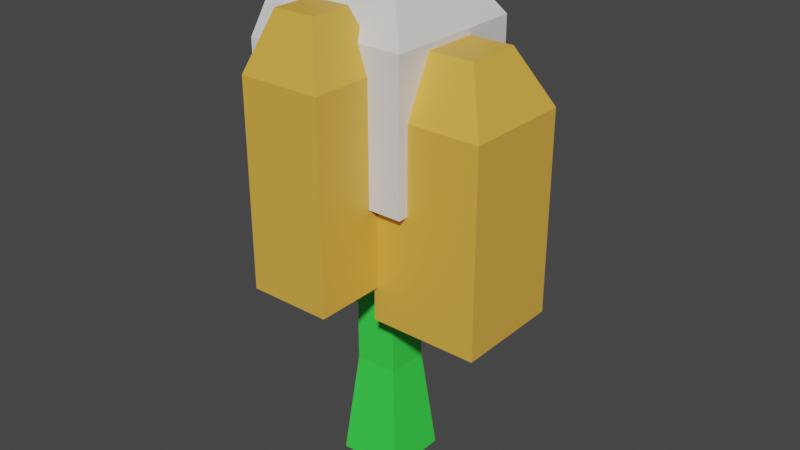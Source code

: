 # Source: OakM02.blend  (saved by Blender 4.1.23; exported with 4.5.12 LTS)
import bpy
from mathutils import Matrix  # noqa: F401  (used for matrix-valued properties, if any)

bpy.ops.wm.read_factory_settings(use_empty=True)
scene = bpy.context.scene
scene.name = 'Scene'

# ---- collections
col_collection = bpy.data.collections.new('Collection'); scene.collection.children.link(col_collection)

# ---- materials (node trees are filled in below, after node groups)
mat_material = bpy.data.materials.new('Material')
mat_material.alpha_threshold = 0.0
mat_material.use_transparent_shadow = False
mat_material.line_color = (0.0, 0.0, 0.0, 1.0)
mat_material_001 = bpy.data.materials.new('Material.001')
mat_material_001.use_transparent_shadow = False
mat_material_002 = bpy.data.materials.new('Material.002')
mat_material_002.use_transparent_shadow = False

# ---- material node trees
mat_material.use_nodes = True; mat_material.node_tree.nodes.clear()
_N = mat_material.node_tree.nodes; _L = mat_material.node_tree.links
n0 = _N.new('ShaderNodeOutputMaterial'); n0.name = 'Material Output'; n0.location = (300, 300)
n1 = _N.new('ShaderNodeBsdfPrincipled'); n1.name = 'Principled BSDF'; n1.location = (10, 300)
n1.distribution = 'GGX'
n1.subsurface_method = 'BURLEY'
n1.inputs[0].default_value = (0.04721, 0.8001, 0.07089, 1.0)
n1.inputs[2].default_value = 0.4
n1.inputs[3].default_value = 1.45
n1.inputs[27].default_value = (0.0, 0.0, 0.0, 1.0)
n1.inputs[28].default_value = 1.0
_L.new(n1.outputs[0], n0.inputs[0])
n0.is_active_output = True
mat_material_001.use_nodes = True; mat_material_001.node_tree.nodes.clear()
_N = mat_material_001.node_tree.nodes; _L = mat_material_001.node_tree.links
n0 = _N.new('ShaderNodeBsdfPrincipled'); n0.name = 'Principled BSDF'; n0.location = (10, 300)
n0.distribution = 'GGX'
n0.subsurface_method = 'BURLEY'
n0.inputs[3].default_value = 1.45
n0.inputs[27].default_value = (0.0, 0.0, 0.0, 1.0)
n0.inputs[28].default_value = 1.0
n1 = _N.new('ShaderNodeOutputMaterial'); n1.name = 'Material Output'; n1.location = (300, 300)
_L.new(n0.outputs[0], n1.inputs[0])
n1.is_active_output = True
mat_material_002.use_nodes = True; mat_material_002.node_tree.nodes.clear()
_N = mat_material_002.node_tree.nodes; _L = mat_material_002.node_tree.links
n0 = _N.new('ShaderNodeBsdfPrincipled'); n0.name = 'Principled BSDF'; n0.location = (10, 300)
n0.inputs[0].default_value = (0.8002, 0.4387, 0.06252, 1.0)
n1 = _N.new('ShaderNodeOutputMaterial'); n1.name = 'Material Output'; n1.location = (300, 300)
_L.new(n0.outputs[0], n1.inputs[0])
n1.is_active_output = True

# ---- world
world_world = bpy.data.worlds.new('World'); scene.world = world_world
world_world.use_nodes = True; world_world.node_tree.nodes.clear()
_N = world_world.node_tree.nodes; _L = world_world.node_tree.links
n0 = _N.new('ShaderNodeOutputWorld'); n0.name = 'World Output'; n0.location = (300, 300)
n1 = _N.new('ShaderNodeBackground'); n1.name = 'Background'; n1.location = (10, 300)
n1.inputs[0].default_value = (0.05088, 0.05088, 0.05088, 1.0)
_L.new(n1.outputs[0], n0.inputs[0])
n0.is_active_output = True
world_world.color = (0.05088, 0.05088, 0.05088)
world_world.use_sun_shadow = False
world_world.sun_shadow_jitter_overblur = 0.0

# ---- meshes
me_cube_001 = bpy.data.meshes.new('Cube.001')
me_cube_001.from_pydata([(-0.66, 2.831, 0.66), (-0.66, 4.151, 0.66), (-0.66, 2.831, -0.66), (-0.66, 4.151, -0.66), (0.66, 2.831, 0.66), (0.66, 4.151, 0.66), (0.66, 2.831, -0.66), (0.66, 4.151, -0.66), (-0.33, 4.651, 0.33), (-0.33, 4.651, -0.33), (0.33, 4.651, -0.33), (0.33, 4.651, 0.33), (-0.513, 1.388, -0.3301), (-0.513, 3.206, -0.3301), (-0.513, 1.388, -1.32), (-0.513, 3.206, -1.32), (0.477, 1.388, -0.3301), (0.477, 3.206, -0.3301), (0.477, 1.388, -1.32), (0.477, 3.206, -1.32), (-0.2655, 3.706, -0.5776), (-0.2655, 3.706, -1.073), (0.2295, 3.706, -1.073), (0.2295, 3.706, -0.5776), (-0.3908, 2.098, 1.208), (-0.3908, 3.916, 1.208), (-0.3908, 2.098, 0.4624), (-0.3908, 3.916, 0.4624), (0.3548, 2.098, 1.208), (0.3548, 3.916, 1.208), (0.3548, 2.098, 0.4624), (0.3548, 3.916, 0.4624), (-0.2044, 4.416, 1.022), (-0.2044, 4.416, 0.6488), (0.1684, 4.416, 0.6488), (0.1684, 4.416, 1.022), (0.3195, 1.779, 0.5685), (0.3195, 3.597, 0.5685), (0.3195, 1.779, -0.4215), (0.3195, 3.597, -0.4215), (1.309, 1.779, 0.5685), (1.309, 3.597, 0.5685), (1.309, 1.779, -0.4215), (1.309, 3.597, -0.4215), (0.567, 4.097, 0.321), (0.567, 4.097, -0.174), (1.062, 4.097, -0.174), (1.062, 4.097, 0.321), (-1.175, 2.024, 0.3788), (-1.175, 3.841, 0.3788), (-1.175, 2.024, -0.2318), (-1.175, 3.841, -0.2318), (-0.5645, 2.024, 0.3788), (-0.5645, 3.841, 0.3788), (-0.5645, 2.024, -0.2318), (-0.5645, 3.841, -0.2318), (-1.022, 4.341, 0.2261), (-1.022, 4.341, -0.07919), (-0.7172, 4.341, -0.07919), (-0.7172, 4.341, 0.2261), (0.2, 1.0, -0.2), (0.3, 0.0, -0.3), (0.2, 1.0, 0.2), (0.3, 0.0, 0.3), (-0.2, 1.0, -0.2), (-0.3, 0.0, -0.3), (-0.2, 1.0, 0.2), (-0.3, 0.0, 0.3), (0.2, 4.0, 0.2), (-0.2, 4.0, 0.2), (0.2, 4.0, -0.2), (-0.2, 4.0, -0.2), (0.15, 2.134, 0.0), (0.15, 1.922, 0.2121), (-0.15, 2.134, 0.0), (-0.15, 1.922, 0.2121), (0.15, 2.717, 1.008), (-0.15, 2.717, 1.008), (0.15, 2.929, 0.7955), (-0.15, 2.929, 0.7955), (-0.15, 2.134, 0.0), (-0.15, 1.922, -0.2121), (0.15, 2.134, 0.0), (0.15, 1.922, -0.2121), (-0.15, 2.717, -1.008), (0.15, 2.717, -1.008), (-0.15, 2.929, -0.7955), (0.15, 2.929, -0.7955), (-5.96e-08, 1.695, -0.15), (0.2121, 1.483, -0.15), (-4.47e-08, 1.695, 0.15), (0.2121, 1.483, 0.15), (1.008, 2.279, -0.15), (1.008, 2.279, 0.15), (0.7955, 2.491, -0.15), (0.7955, 2.491, 0.15), (-4.47e-08, 1.695, 0.15), (-0.2121, 1.483, 0.15), (-5.96e-08, 1.695, -0.15), (-0.2121, 1.483, -0.15), (-1.008, 2.279, 0.15), (-1.008, 2.279, -0.15), (-0.7955, 2.491, 0.15), (-0.7955, 2.491, -0.15)], [], [(0, 1, 3, 2), (2, 3, 7, 6), (6, 7, 5, 4), (4, 5, 1, 0), (2, 6, 4, 0), (5, 7, 10, 11), (10, 9, 8, 11), (3, 1, 8, 9), (1, 5, 11, 8), (7, 3, 9, 10), (12, 13, 15, 14), (14, 15, 19, 18), (18, 19, 17, 16), (16, 17, 13, 12), (14, 18, 16, 12), (17, 19, 22, 23), (22, 21, 20, 23), (15, 13, 20, 21), (13, 17, 23, 20), (19, 15, 21, 22), (24, 25, 27, 26), (26, 27, 31, 30), (30, 31, 29, 28), (28, 29, 25, 24), (26, 30, 28, 24), (29, 31, 34, 35), (34, 33, 32, 35), (27, 25, 32, 33), (25, 29, 35, 32), (31, 27, 33, 34), (36, 37, 39, 38), (38, 39, 43, 42), (42, 43, 41, 40), (40, 41, 37, 36), (41, 43, 46, 47), (46, 45, 44, 47), (39, 37, 44, 45), (37, 41, 47, 44), (43, 39, 45, 46), (38, 42, 40, 36), (48, 49, 51, 50), (50, 51, 55, 54), (54, 55, 53, 52), (52, 53, 49, 48), (53, 55, 58, 59), (58, 57, 56, 59), (51, 49, 56, 57), (49, 53, 59, 56), (55, 51, 57, 58), (50, 54, 52, 48), (66, 62, 68, 69), (63, 62, 66, 67), (67, 66, 64, 65), (75, 73, 76, 77), (61, 60, 62, 63), (65, 64, 60, 61), (64, 66, 69, 71), (62, 60, 70, 68), (60, 64, 71, 70), (74, 75, 77, 79), (73, 72, 78, 76), (72, 74, 79, 78), (83, 81, 84, 85), (82, 83, 85, 87), (81, 80, 86, 84), (80, 82, 87, 86), (91, 89, 92, 93), (90, 91, 93, 95), (89, 88, 94, 92), (88, 90, 95, 94), (99, 97, 100, 101), (98, 99, 101, 103), (97, 96, 102, 100), (96, 98, 103, 102)])
me_cube_001.polygons.foreach_set('material_index', [1, 1, 1, 1, 1, 1, 1, 1, 1, 1, 1, 1, 1, 1, 1, 1, 1, 1, 1, 1, 2, 2, 2, 2, 2, 2, 2, 2, 2, 2, 2, 2, 2, 2, 2, 2, 2, 2, 2, 2, 1, 1, 1, 1, 1, 1, 1, 1, 1, 1, 0, 0, 0, 0, 0, 0, 0, 0, 0, 0, 0, 0, 0, 0, 0, 0, 0, 0, 0, 0, 0, 0, 0, 0])
_uv = me_cube_001.uv_layers.new(name='UVMap')
_uv.uv.foreach_set('vector', [0.375, 0.0, 0.625, 0.0, 0.625, 0.25, 0.375, 0.25, 0.375, 0.25, 0.625, 0.25, 0.625, 0.5, 0.375, 0.5, 0.375, 0.5, 0.625, 0.5, 0.625, 0.75, 0.375, 0.75, 0.375, 0.75, 0.625, 0.75, 0.625, 1.0, 0.375, 1.0, 0.125, 0.5, 0.375, 0.5, 0.375, 0.75, 0.125, 0.75, 0.625, 0.75, 0.625, 0.5, 0.625, 0.5, 0.625, 0.75, 0.625, 0.5, 0.875, 0.5, 0.875, 0.75, 0.625, 0.75, 0.625, 0.25, 0.625, 0.0, 0.625, 0.0, 0.625, 0.25, 0.625, 1.0, 0.625, 0.75, 0.625, 0.75, 0.625, 1.0, 0.625, 0.5, 0.625, 0.25, 0.625, 0.25, 0.625, 0.5, 0.375, 0.0, 0.625, 0.0, 0.625, 0.25, 0.375, 0.25, 0.375, 0.25, 0.625, 0.25, 0.625, 0.5, 0.375, 0.5, 0.375, 0.5, 0.625, 0.5, 0.625, 0.75, 0.375, 0.75, 0.375, 0.75, 0.625, 0.75, 0.625, 1.0, 0.375, 1.0, 0.125, 0.5, 0.375, 0.5, 0.375, 0.75, 0.125, 0.75, 0.625, 0.75, 0.625, 0.5, 0.625, 0.5, 0.625, 0.75, 0.625, 0.5, 0.875, 0.5, 0.875, 0.75, 0.625, 0.75, 0.625, 0.25, 0.625, 0.0, 0.625, 0.0, 0.625, 0.25, 0.625, 1.0, 0.625, 0.75, 0.625, 0.75, 0.625, 1.0, 0.625, 0.5, 0.625, 0.25, 0.625, 0.25, 0.625, 0.5, 0.375, 0.0, 0.625, 0.0, 0.625, 0.25, 0.375, 0.25, 0.375, 0.25, 0.625, 0.25, 0.625, 0.5, 0.375, 0.5, 0.375, 0.5, 0.625, 0.5, 0.625, 0.75, 0.375, 0.75, 0.375, 0.75, 0.625, 0.75, 0.625, 1.0, 0.375, 1.0, 0.125, 0.5, 0.375, 0.5, 0.375, 0.75, 0.125, 0.75, 0.625, 0.75, 0.625, 0.5, 0.625, 0.5, 0.625, 0.75, 0.625, 0.5, 0.875, 0.5, 0.875, 0.75, 0.625, 0.75, 0.625, 0.25, 0.625, 0.0, 0.625, 0.0, 0.625, 0.25, 0.625, 1.0, 0.625, 0.75, 0.625, 0.75, 0.625, 1.0, 0.625, 0.5, 0.625, 0.25, 0.625, 0.25, 0.625, 0.5, 0.375, 0.0, 0.625, 0.0, 0.625, 0.25, 0.375, 0.25, 0.375, 0.25, 0.625, 0.25, 0.625, 0.5, 0.375, 0.5, 0.375, 0.5, 0.625, 0.5, 0.625, 0.75, 0.375, 0.75, 0.375, 0.75, 0.625, 0.75, 0.625, 1.0, 0.375, 1.0, 0.625, 0.75, 0.625, 0.5, 0.625, 0.5, 0.625, 0.75, 0.625, 0.5, 0.875, 0.5, 0.875, 0.75, 0.625, 0.75, 0.625, 0.25, 0.625, 0.0, 0.625, 0.0, 0.625, 0.25, 0.625, 1.0, 0.625, 0.75, 0.625, 0.75, 0.625, 1.0, 0.625, 0.5, 0.625, 0.25, 0.625, 0.25, 0.625, 0.5, 0.375, 0.25, 0.375, 0.5, 0.375, 0.75, 0.375, 1.0, 0.375, 0.0, 0.625, 0.0, 0.625, 0.25, 0.375, 0.25, 0.375, 0.25, 0.625, 0.25, 0.625, 0.5, 0.375, 0.5, 0.375, 0.5, 0.625, 0.5, 0.625, 0.75, 0.375, 0.75, 0.375, 0.75, 0.625, 0.75, 0.625, 1.0, 0.375, 1.0, 0.625, 0.75, 0.625, 0.5, 0.625, 0.5, 0.625, 0.75, 0.625, 0.5, 0.875, 0.5, 0.875, 0.75, 0.625, 0.75, 0.625, 0.25, 0.625, 0.0, 0.625, 0.0, 0.625, 0.25, 0.625, 1.0, 0.625, 0.75, 0.625, 0.75, 0.625, 1.0, 0.625, 0.5, 0.625, 0.25, 0.625, 0.25, 0.625, 0.5, 0.375, 0.25, 0.375, 0.5, 0.375, 0.75, 0.375, 1.0, 0.625, 1.0, 0.625, 0.75, 0.625, 0.75, 0.625, 1.0, 0.375, 0.75, 0.625, 0.75, 0.625, 1.0, 0.375, 1.0, 0.375, 0.0, 0.625, 0.0, 0.625, 0.25, 0.375, 0.25, 0.625, 1.0, 0.625, 0.75, 0.625, 0.75, 0.625, 1.0, 0.375, 0.5, 0.625, 0.5, 0.625, 0.75, 0.375, 0.75, 0.375, 0.25, 0.625, 0.25, 0.625, 0.5, 0.375, 0.5, 0.625, 0.25, 0.625, 0.0, 0.625, 0.0, 0.625, 0.25, 0.625, 0.75, 0.625, 0.5, 0.625, 0.5, 0.625, 0.75, 0.625, 0.5, 0.625, 0.25, 0.625, 0.25, 0.625, 0.5, 0.625, 0.25, 0.625, 0.0, 0.625, 0.0, 0.625, 0.25, 0.625, 0.75, 0.625, 0.5, 0.625, 0.5, 0.625, 0.75, 0.625, 0.5, 0.625, 0.25, 0.625, 0.25, 0.625, 0.5, 0.625, 1.0, 0.625, 0.75, 0.625, 0.75, 0.625, 1.0, 0.625, 0.25, 0.625, 0.0, 0.625, 0.0, 0.625, 0.25, 0.625, 0.75, 0.625, 0.5, 0.625, 0.5, 0.625, 0.75, 0.625, 0.5, 0.625, 0.25, 0.625, 0.25, 0.625, 0.5, 0.625, 1.0, 0.625, 0.75, 0.625, 0.75, 0.625, 1.0, 0.625, 0.25, 0.625, 0.0, 0.625, 0.0, 0.625, 0.25, 0.625, 0.75, 0.625, 0.5, 0.625, 0.5, 0.625, 0.75, 0.625, 0.5, 0.625, 0.25, 0.625, 0.25, 0.625, 0.5, 0.625, 1.0, 0.625, 0.75, 0.625, 0.75, 0.625, 1.0, 0.625, 0.25, 0.625, 0.0, 0.625, 0.0, 0.625, 0.25, 0.625, 0.75, 0.625, 0.5, 0.625, 0.5, 0.625, 0.75, 0.625, 0.5, 0.625, 0.25, 0.625, 0.25, 0.625, 0.5])
me_cube_001.materials.append(mat_material)
me_cube_001.materials.append(mat_material_001)
me_cube_001.materials.append(mat_material_002)
me_cube_001.use_remesh_fix_poles = True
me_cube_001.use_remesh_preserve_attributes = False
me_cube_001.use_mirror_vertex_groups = False
me_cube_001.update()

# ---- objects
ob_cube_001 = bpy.data.objects.new('Cube.001', me_cube_001)

# ---- transforms, parenting, visibility, modifiers, constraints
ob_cube_001.location = (0.0, 0.0, 0.0)
ob_cube_001.rotation_euler = (-4.712, -0.0, 0.0)
ob_cube_001.scale = (5.0, 5.0, 5.0)
ob_cube_001.lineart.crease_threshold = 0.0

# ---- collection membership
col_collection.objects.link(ob_cube_001)

# ---- scene / render settings (as saved in the file)
scene.frame_start = 1; scene.frame_end = 250; scene.frame_set(1)
scene.render.engine = 'BLENDER_EEVEE_NEXT'
scene.cycles.use_denoising = False
scene.cycles.samples = 128
scene.cycles.sampling_pattern = 'TABULATED_SOBOL'
scene.cycles.use_adaptive_sampling = False
scene.cycles.use_light_tree = False
scene.eevee.ray_tracing_options.trace_max_roughness = 0.0
scene.view_settings.view_transform = 'Filmic'
bpy.context.view_layer.update()

# ---- added for rendering (the .blend has no active camera and no usable light): camera, sun
cam_auto = bpy.data.cameras.new('AutoCamera')
cam_auto.lens = 50.0
cam_auto.sensor_width = 36.0
cam_auto.clip_end = 1000.0
ob_auto_camera = bpy.data.objects.new('AutoCamera', cam_auto)
scene.collection.objects.link(ob_auto_camera)
ob_auto_camera.location = (27.3886, -32.1832, 33.2701)
ob_auto_camera.rotation_euler = (1.09748, -7.21219e-08, 0.694738)
scene.camera = ob_auto_camera
light_auto_sun = bpy.data.lights.new('AutoSun', 'SUN')
light_auto_sun.energy = 3.0
light_auto_sun.angle = 0.0523599
ob_auto_sun = bpy.data.objects.new('AutoSun', light_auto_sun)
scene.collection.objects.link(ob_auto_sun)
ob_auto_sun.rotation_euler = (0.872665, 0.174533, 0.523599)
bpy.context.view_layer.update()
